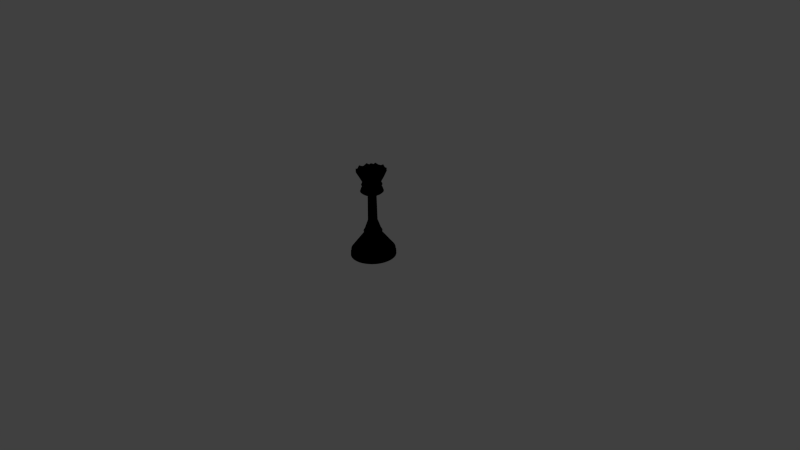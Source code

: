 # Source: queen.blend  (saved by Blender 2.68.0; exported with 4.5.12 LTS)
import bpy
from mathutils import Matrix  # noqa: F401  (used for matrix-valued properties, if any)

bpy.ops.wm.read_factory_settings(use_empty=True)
scene = bpy.context.scene
scene.name = 'Scene'

# ---- collections
col_collection_1 = bpy.data.collections.new('Collection 1'); scene.collection.children.link(col_collection_1)

# ---- materials (node trees are filled in below, after node groups)
mat_material_003 = bpy.data.materials.new('Material.003')
mat_material_003.alpha_threshold = 0.0
mat_material_003.roughness = 0.5
mat_material_003.line_color = (0.0, 0.0, 0.0, 1.0)

# ---- material node trees
mat_material_003.use_nodes = True; mat_material_003.node_tree.nodes.clear()
_N = mat_material_003.node_tree.nodes; _L = mat_material_003.node_tree.links
n0 = _N.new('ShaderNodeOutputMaterial'); n0.name = 'Material Output'; n0.location = (300, 300)
n1 = _N.new('ShaderNodeBsdfAnisotropic'); n1.name = 'Glossy BSDF'; n1.location = (100, 300)
n1.distribution = 'BECKMANN'
n1.inputs[0].default_value = (0.0, 0.0, 0.0, 1.0)
n1.inputs[1].default_value = 0.0
_L.new(n1.outputs[0], n0.inputs[0])
n0.is_active_output = True

# ---- world
world_world = bpy.data.worlds.new('World'); scene.world = world_world
world_world.color = (0.05088, 0.05088, 0.05088)
world_world.use_sun_shadow = False
world_world.sun_shadow_jitter_overblur = 0.0
world_world.cycles.sampling_method = 'MANUAL'
world_world.cycles.sample_map_resolution = 256

# ---- cameras
cam_camera = bpy.data.cameras.new('Camera')
cam_camera.clip_end = 100.0
cam_camera.lens = 35.0
cam_camera.sensor_width = 32.0
cam_camera.sensor_height = 18.0
cam_camera.ortho_scale = 7.314
cam_camera.dof.focus_distance = 0.0

# ---- lights
light_lamp = bpy.data.lights.new('Lamp', 'POINT')
light_lamp.transmission_factor = 0.0
light_lamp.cutoff_distance = 30.0
light_lamp.energy = 100.0
light_lamp.shadow_buffer_clip_start = 1.001
light_lamp.shadow_soft_size = 0.1
light_lamp.shadow_maximum_resolution = 0.006
light_lamp.use_absolute_resolution = True
light_lamp.cycles.use_multiple_importance_sampling = False

# ---- meshes
me_cylinder = bpy.data.meshes.new('Cylinder')
me_cylinder.from_pydata([(-9.696e-09, 1.082, -1.0), (0.211, 1.061, -1.0), (0.4139, 0.9993, -1.0), (0.6009, 0.8994, -1.0), (0.7648, 0.7648, -1.0), (0.8994, 0.6009, -1.0), (0.9993, 0.4139, -1.0), (1.061, 0.211, -1.0), (1.082, 5.839e-08, -1.0), (1.061, -0.211, -1.0), (0.9993, -0.4139, -1.0), (0.8994, -0.6009, -1.0), (0.7648, -0.7648, -1.0), (0.6009, -0.8994, -1.0), (0.4139, -0.9993, -1.0), (0.211, -1.061, -1.0), (-3.621e-07, -1.082, -1.0), (-0.211, -1.061, -1.0), (-0.4139, -0.9993, -1.0), (-0.6009, -0.8994, -1.0), (-0.7648, -0.7648, -1.0), (-0.8994, -0.6009, -1.0), (-0.9993, -0.4139, -1.0), (-1.061, -0.211, -1.0), (-1.082, 1.021e-06, -1.0), (-1.061, 0.211, -1.0), (-0.9993, 0.4139, -1.0), (-0.8994, 0.6009, -1.0), (-0.7648, 0.7648, -1.0), (-0.6009, 0.8994, -1.0), (-0.4139, 0.9993, -1.0), (-0.211, 1.061, -1.0), (-9.077e-09, 1.076, -0.9448), (0.21, 1.056, -0.9448), (0.4119, 0.9945, -0.9448), (0.598, 0.895, -0.9448), (0.7612, 0.7612, -0.9448), (0.895, 0.598, -0.9448), (0.9945, 0.4119, -0.9448), (1.056, 0.21, -0.9448), (1.076, 5.948e-08, -0.9448), (1.056, -0.21, -0.9448), (0.9945, -0.4119, -0.9448), (0.895, -0.598, -0.9448), (0.7612, -0.7612, -0.9448), (0.598, -0.895, -0.9448), (0.4119, -0.9945, -0.9448), (0.21, -1.056, -0.9448), (-3.598e-07, -1.076, -0.9448), (-0.21, -1.056, -0.9448), (-0.4119, -0.9945, -0.9448), (-0.598, -0.895, -0.9448), (-0.7612, -0.7612, -0.9448), (-0.895, -0.598, -0.9448), (-0.9945, -0.4119, -0.9448), (-1.056, -0.21, -0.9448), (-1.076, 1.018e-06, -0.9448), (-1.056, 0.21, -0.9448), (-0.9945, 0.4119, -0.9448), (-0.895, 0.598, -0.9448), (-0.7612, 0.7612, -0.9448), (-0.598, 0.895, -0.9448), (-0.4119, 0.9945, -0.9448), (-0.21, 1.056, -0.9448), (-2.361e-09, 0.9881, -0.9437), (0.1928, 0.9692, -0.9437), (0.3781, 0.9129, -0.9437), (0.549, 0.8216, -0.9437), (0.6987, 0.6987, -0.9437), (0.8216, 0.549, -0.9437), (0.9129, 0.3781, -0.9437), (0.9692, 0.1928, -0.9437), (0.9881, 7.722e-08, -0.9437), (0.9692, -0.1928, -0.9437), (0.9129, -0.3781, -0.9437), (0.8216, -0.549, -0.9437), (0.6987, -0.6987, -0.9437), (0.549, -0.8216, -0.9437), (0.3781, -0.9129, -0.9437), (0.1928, -0.9692, -0.9437), (-3.243e-07, -0.9881, -0.9437), (-0.1928, -0.9692, -0.9437), (-0.3781, -0.9129, -0.9437), (-0.549, -0.8216, -0.9437), (-0.6987, -0.6987, -0.9437), (-0.8216, -0.549, -0.9437), (-0.9129, -0.3781, -0.9437), (-0.9692, -0.1928, -0.9437), (-0.9881, 9.568e-07, -0.9437), (-0.9692, 0.1928, -0.9437), (-0.9129, 0.3781, -0.9437), (-0.8216, 0.549, -0.9437), (-0.6987, 0.6987, -0.9437), (-0.549, 0.8216, -0.9437), (-0.3781, 0.9129, -0.9437), (-0.1928, 0.9692, -0.9437), (-2.347e-09, 0.9882, -0.9268), (0.1928, 0.9692, -0.9268), (0.3782, 0.913, -0.9268), (0.549, 0.8217, -0.9268), (0.6988, 0.6988, -0.9268), (0.8217, 0.549, -0.9268), (0.913, 0.3782, -0.9268), (0.9692, 0.1928, -0.9268), (0.9882, 7.721e-08, -0.9268), (0.9692, -0.1928, -0.9268), (0.913, -0.3782, -0.9268), (0.8217, -0.549, -0.9268), (0.6988, -0.6988, -0.9268), (0.549, -0.8217, -0.9268), (0.3782, -0.913, -0.9268), (0.1928, -0.9692, -0.9268), (-3.243e-07, -0.9882, -0.9268), (-0.1928, -0.9692, -0.9268), (-0.3782, -0.913, -0.9268), (-0.549, -0.8217, -0.9268), (-0.6988, -0.6988, -0.9268), (-0.8217, -0.549, -0.9268), (-0.913, -0.3782, -0.9268), (-0.9692, -0.1928, -0.9268), (-0.9882, 9.568e-07, -0.9268), (-0.9692, 0.1928, -0.9268), (-0.913, 0.3782, -0.9268), (-0.8217, 0.549, -0.9268), (-0.6988, 0.6988, -0.9268), (-0.549, 0.8217, -0.9268), (-0.3782, 0.913, -0.9268), (-0.1928, 0.9692, -0.9268), (-3.809e-09, 1.038, -0.9256), (0.2025, 1.018, -0.9256), (0.3972, 0.9589, -0.9256), (0.5766, 0.8629, -0.9256), (0.7339, 0.7339, -0.9256), (0.8629, 0.5766, -0.9256), (0.9589, 0.3972, -0.9256), (1.018, 0.2025, -0.9256), (1.038, 6.529e-08, -0.9256), (1.018, -0.2025, -0.9256), (0.9589, -0.3972, -0.9256), (0.8629, -0.5766, -0.9256), (0.7339, -0.7339, -0.9256), (0.5766, -0.8629, -0.9256), (0.3972, -0.9589, -0.9256), (0.2025, -1.018, -0.9256), (-3.42e-07, -1.038, -0.9256), (-0.2025, -1.018, -0.9256), (-0.3972, -0.9589, -0.9256), (-0.5766, -0.8629, -0.9256), (-0.7339, -0.7339, -0.9256), (-0.8629, -0.5766, -0.9256), (-0.9589, -0.3972, -0.9256), (-1.018, -0.2025, -0.9256), (-1.038, 9.891e-07, -0.9256), (-1.018, 0.2025, -0.9256), (-0.9589, 0.3972, -0.9256), (-0.8629, 0.5766, -0.9256), (-0.7339, 0.7339, -0.9256), (-0.5766, 0.8629, -0.9256), (-0.3972, 0.9589, -0.9256), (-0.2025, 1.018, -0.9256), (3.175e-07, 1.053, -0.9044), (0.2054, 1.033, -0.9044), (0.403, 0.9729, -0.9044), (0.5851, 0.8756, -0.9044), (0.7447, 0.7447, -0.9044), (0.8756, 0.5851, -0.9044), (0.9729, 0.403, -0.9044), (1.033, 0.2054, -0.9044), (1.053, 4.904e-08, -0.9044), (1.033, -0.2054, -0.9044), (0.9729, -0.403, -0.9044), (0.8756, -0.5851, -0.9044), (0.7447, -0.7447, -0.9044), (0.5851, -0.8756, -0.9044), (0.403, -0.9729, -0.9044), (0.2054, -1.033, -0.9044), (-3.618e-07, -1.053, -0.9044), (-0.2054, -1.033, -0.9044), (-0.403, -0.9729, -0.9044), (-0.5851, -0.8756, -0.9044), (-0.7447, -0.7447, -0.9044), (-0.8756, -0.5851, -0.9044), (-0.9729, -0.403, -0.9044), (-1.033, -0.2054, -0.9044), (-1.053, 9.907e-07, -0.9044), (-1.033, 0.2054, -0.9044), (-0.9729, 0.403, -0.9044), (-0.8756, 0.5851, -0.9044), (-0.7446, 0.7447, -0.9044), (-0.5851, 0.8756, -0.9044), (-0.403, 0.9729, -0.9044), (-0.2054, 1.033, -0.9044), (3.126e-07, 1.042, -0.8862), (0.2034, 1.022, -0.8862), (0.3989, 0.9631, -0.8862), (0.5791, 0.8668, -0.8862), (0.7371, 0.7371, -0.8862), (0.8668, 0.5791, -0.8862), (0.9631, 0.3989, -0.8862), (1.022, 0.2034, -0.8862), (1.042, 5.184e-08, -0.8862), (1.022, -0.2034, -0.8862), (0.9631, -0.3989, -0.8862), (0.8668, -0.5791, -0.8862), (0.7371, -0.7371, -0.8862), (0.5791, -0.8668, -0.8862), (0.3989, -0.9631, -0.8862), (0.2034, -1.022, -0.8862), (-3.568e-07, -1.042, -0.8862), (-0.2034, -1.022, -0.8862), (-0.3989, -0.9631, -0.8862), (-0.5791, -0.8668, -0.8862), (-0.7371, -0.7371, -0.8862), (-0.8668, -0.5791, -0.8862), (-0.9631, -0.3989, -0.8862), (-1.022, -0.2034, -0.8862), (-1.042, 9.839e-07, -0.8862), (-1.022, 0.2034, -0.8862), (-0.9631, 0.3989, -0.8862), (-0.8668, 0.5791, -0.8862), (-0.7371, 0.7371, -0.8862), (-0.5791, 0.8668, -0.8862), (-0.3989, 0.9631, -0.8862), (-0.2034, 1.022, -0.8862), (1.492e-07, 0.3847, -0.5797), (0.07506, 0.3773, -0.5797), (0.1472, 0.3555, -0.5797), (0.2138, 0.3199, -0.5797), (0.2721, 0.2721, -0.5797), (0.3199, 0.2138, -0.5797), (0.3555, 0.1472, -0.5797), (0.3773, 0.07506, -0.5797), (0.3847, 2.198e-07, -0.5797), (0.3773, -0.07506, -0.5797), (0.3555, -0.1472, -0.5797), (0.3199, -0.2137, -0.5797), (0.2721, -0.2721, -0.5797), (0.2137, -0.3199, -0.5797), (0.1472, -0.3555, -0.5797), (0.07506, -0.3773, -0.5797), (-7.586e-08, -0.3847, -0.5797), (-0.07506, -0.3773, -0.5797), (-0.1472, -0.3555, -0.5797), (-0.2138, -0.3199, -0.5797), (-0.2721, -0.2721, -0.5797), (-0.3199, -0.2137, -0.5797), (-0.3555, -0.1472, -0.5797), (-0.3773, -0.07506, -0.5797), (-0.3847, 5.635e-07, -0.5797), (-0.3773, 0.07506, -0.5797), (-0.3555, 0.1472, -0.5797), (-0.3199, 0.2138, -0.5797), (-0.2721, 0.2721, -0.5797), (-0.2137, 0.3199, -0.5797), (-0.1472, 0.3555, -0.5797), (-0.07506, 0.3773, -0.5797), (1.529e-07, 0.4453, -0.5603), (0.08686, 0.4367, -0.5603), (0.1704, 0.4114, -0.5603), (0.2474, 0.3702, -0.5603), (0.3148, 0.3148, -0.5603), (0.3702, 0.2474, -0.5603), (0.4114, 0.1704, -0.5603), (0.4367, 0.08686, -0.5603), (0.4453, 1.994e-07, -0.5603), (0.4367, -0.08686, -0.5603), (0.4114, -0.1704, -0.5603), (0.3702, -0.2474, -0.5603), (0.3148, -0.3148, -0.5603), (0.2474, -0.3702, -0.5603), (0.1704, -0.4114, -0.5603), (0.08686, -0.4367, -0.5603), (-1.072e-07, -0.4453, -0.5603), (-0.08686, -0.4367, -0.5603), (-0.1704, -0.4114, -0.5603), (-0.2474, -0.3702, -0.5603), (-0.3148, -0.3148, -0.5603), (-0.3702, -0.2474, -0.5603), (-0.4114, -0.1704, -0.5603), (-0.4367, -0.08686, -0.5603), (-0.4453, 5.972e-07, -0.5603), (-0.4367, 0.08687, -0.5603), (-0.4114, 0.1704, -0.5603), (-0.3702, 0.2474, -0.5603), (-0.3148, 0.3148, -0.5603), (-0.2474, 0.3702, -0.5603), (-0.1704, 0.4114, -0.5603), (-0.08686, 0.4367, -0.5603), (1.272e-07, 0.4133, -0.5391), (0.08063, 0.4054, -0.5391), (0.1582, 0.3818, -0.5391), (0.2296, 0.3436, -0.5391), (0.2922, 0.2922, -0.5391), (0.3436, 0.2296, -0.5391), (0.3818, 0.1582, -0.5391), (0.4054, 0.08063, -0.5391), (0.4133, 2.128e-07, -0.5391), (0.4054, -0.08063, -0.5391), (0.3818, -0.1582, -0.5391), (0.3436, -0.2296, -0.5391), (0.2922, -0.2922, -0.5391), (0.2296, -0.3436, -0.5391), (0.1582, -0.3818, -0.5391), (0.08063, -0.4054, -0.5391), (-8.429e-08, -0.4133, -0.5391), (-0.08063, -0.4054, -0.5391), (-0.1582, -0.3818, -0.5391), (-0.2296, -0.3436, -0.5391), (-0.2922, -0.2922, -0.5391), (-0.3436, -0.2296, -0.5391), (-0.3818, -0.1582, -0.5391), (-0.4054, -0.08063, -0.5391), (-0.4133, 5.817e-07, -0.5391), (-0.4054, 0.08063, -0.5391), (-0.3818, 0.1582, -0.5391), (-0.3436, 0.2296, -0.5391), (-0.2922, 0.2922, -0.5391), (-0.2296, 0.3436, -0.5391), (-0.1582, 0.3818, -0.5391), (-0.08063, 0.4054, -0.5391), (1.046e-07, 0.4008, -0.5384), (0.0782, 0.3931, -0.5384), (0.1534, 0.3703, -0.5384), (0.2227, 0.3333, -0.5384), (0.2834, 0.2834, -0.5384), (0.3333, 0.2227, -0.5384), (0.3703, 0.1534, -0.5384), (0.3931, 0.0782, -0.5384), (0.4008, 2.241e-07, -0.5384), (0.3931, -0.0782, -0.5384), (0.3703, -0.1534, -0.5384), (0.3333, -0.2227, -0.5384), (0.2834, -0.2834, -0.5384), (0.2227, -0.3333, -0.5384), (0.1534, -0.3703, -0.5384), (0.0782, -0.3931, -0.5384), (-8.425e-08, -0.4008, -0.5384), (-0.0782, -0.3931, -0.5384), (-0.1534, -0.3703, -0.5384), (-0.2227, -0.3333, -0.5384), (-0.2834, -0.2834, -0.5384), (-0.3333, -0.2227, -0.5384), (-0.3703, -0.1534, -0.5384), (-0.3931, -0.0782, -0.5384), (-0.4008, 5.816e-07, -0.5384), (-0.3931, 0.0782, -0.5384), (-0.3703, 0.1534, -0.5384), (-0.3333, 0.2227, -0.5384), (-0.2834, 0.2834, -0.5384), (-0.2227, 0.3333, -0.5384), (-0.1534, 0.3703, -0.5384), (-0.0782, 0.3931, -0.5384), (8.489e-08, 0.2263, -0.3593), (0.04415, 0.2219, -0.3593), (0.0866, 0.2091, -0.3593), (0.1257, 0.1882, -0.3593), (0.16, 0.16, -0.3593), (0.1882, 0.1257, -0.3593), (0.2091, 0.0866, -0.3593), (0.2219, 0.04415, -0.3593), (0.2263, 2.758e-07, -0.3593), (0.2219, -0.04415, -0.3593), (0.2091, -0.0866, -0.3593), (0.1882, -0.1257, -0.3593), (0.16, -0.16, -0.3593), (0.1257, -0.1882, -0.3593), (0.0866, -0.2091, -0.3593), (0.04415, -0.2219, -0.3593), (-7.626e-09, -0.2263, -0.3593), (-0.04415, -0.2219, -0.3593), (-0.0866, -0.2091, -0.3593), (-0.1257, -0.1882, -0.3593), (-0.16, -0.16, -0.3593), (-0.1882, -0.1257, -0.3593), (-0.2091, -0.0866, -0.3593), (-0.2219, -0.04415, -0.3593), (-0.2263, 4.775e-07, -0.3593), (-0.2219, 0.04415, -0.3593), (-0.2091, 0.0866, -0.3593), (-0.1882, 0.1257, -0.3593), (-0.16, 0.16, -0.3593), (-0.1257, 0.1882, -0.3593), (-0.0866, 0.2091, -0.3593), (-0.04415, 0.2219, -0.3593), (7.967e-08, 0.2043, 0.1355), (0.03986, 0.2004, 0.1355), (0.07819, 0.1888, 0.1355), (0.1135, 0.1699, 0.1355), (0.1445, 0.1445, 0.1355), (0.1699, 0.1135, 0.1355), (0.1888, 0.07819, 0.1355), (0.2004, 0.03986, 0.1355), (0.2043, 2.826e-07, 0.1355), (0.2004, -0.03986, 0.1355), (0.1888, -0.07819, 0.1355), (0.1699, -0.1135, 0.1355), (0.1445, -0.1445, 0.1355), (0.1135, -0.1699, 0.1355), (0.07819, -0.1888, 0.1355), (0.03986, -0.2004, 0.1355), (2.899e-09, -0.2043, 0.1355), (-0.03986, -0.2004, 0.1355), (-0.07819, -0.1888, 0.1355), (-0.1135, -0.1699, 0.1355), (-0.1445, -0.1445, 0.1355), (-0.1699, -0.1135, 0.1355), (-0.1888, -0.07819, 0.1355), (-0.2004, -0.03986, 0.1355), (-0.2043, 4.645e-07, 0.1355), (-0.2004, 0.03986, 0.1355), (-0.1888, 0.07819, 0.1355), (-0.1699, 0.1135, 0.1355), (-0.1445, 0.1445, 0.1355), (-0.1135, 0.1699, 0.1355), (-0.07819, 0.1888, 0.1355), (-0.03986, 0.2004, 0.1355), (8.274e-08, 0.4443, 0.1355), (0.08667, 0.4357, 0.1355), (0.17, 0.4104, 0.1355), (0.2468, 0.3694, 0.1355), (0.3141, 0.3141, 0.1355), (0.3694, 0.2468, 0.1355), (0.4104, 0.17, 0.1355), (0.4357, 0.08667, 0.1355), (0.4443, 2.185e-07, 0.1355), (0.4357, -0.08667, 0.1355), (0.4104, -0.17, 0.1355), (0.3694, -0.2468, 0.1355), (0.3141, -0.3141, 0.1355), (0.2468, -0.3694, 0.1355), (0.17, -0.4104, 0.1355), (0.08667, -0.4357, 0.1355), (-8.421e-08, -0.4443, 0.1355), (-0.08667, -0.4357, 0.1355), (-0.17, -0.4104, 0.1355), (-0.2468, -0.3694, 0.1355), (-0.3141, -0.3141, 0.1355), (-0.3694, -0.2468, 0.1355), (-0.4104, -0.17, 0.1355), (-0.4357, -0.08667, 0.1355), (-0.4443, 6.142e-07, 0.1355), (-0.4357, 0.08667, 0.1355), (-0.4104, 0.17, 0.1355), (-0.3694, 0.2468, 0.1355), (-0.3141, 0.3141, 0.1355), (-0.2468, 0.3694, 0.1355), (-0.17, 0.4104, 0.1355), (-0.08667, 0.4357, 0.1355), (7.791e-08, 0.5054, 0.1519), (0.09859, 0.4957, 0.1519), (0.1934, 0.4669, 0.1519), (0.2808, 0.4202, 0.1519), (0.3574, 0.3574, 0.1519), (0.4202, 0.2808, 0.1519), (0.4669, 0.1934, 0.1519), (0.4957, 0.0986, 0.1519), (0.5054, 2.003e-07, 0.1519), (0.4957, -0.09859, 0.1519), (0.4669, -0.1934, 0.1519), (0.4202, -0.2808, 0.1519), (0.3574, -0.3574, 0.1519), (0.2808, -0.4202, 0.1519), (0.1934, -0.4669, 0.1519), (0.09859, -0.4957, 0.1519), (-1.104e-07, -0.5054, 0.1519), (-0.0986, -0.4957, 0.1519), (-0.1934, -0.4669, 0.1519), (-0.2808, -0.4202, 0.1519), (-0.3574, -0.3574, 0.1519), (-0.4202, -0.2808, 0.1519), (-0.4669, -0.1934, 0.1519), (-0.4957, -0.09859, 0.1519), (-0.5054, 6.504e-07, 0.1519), (-0.4957, 0.0986, 0.1519), (-0.4669, 0.1934, 0.1519), (-0.4202, 0.2808, 0.1519), (-0.3574, 0.3574, 0.1519), (-0.2808, 0.4202, 0.1519), (-0.1934, 0.4669, 0.1519), (-0.09859, 0.4957, 0.1519), (7.497e-08, 0.5464, 0.166), (0.1066, 0.5359, 0.166), (0.2091, 0.5048, 0.166), (0.3036, 0.4543, 0.166), (0.3864, 0.3864, 0.166), (0.4543, 0.3036, 0.166), (0.5048, 0.2091, 0.166), (0.5359, 0.1066, 0.166), (0.5464, 1.896e-07, 0.166), (0.5359, -0.1066, 0.166), (0.5048, -0.2091, 0.166), (0.4543, -0.3036, 0.166), (0.3864, -0.3864, 0.166), (0.3036, -0.4543, 0.166), (0.2091, -0.5048, 0.166), (0.1066, -0.5359, 0.166), (-1.278e-07, -0.5464, 0.166), (-0.1066, -0.5359, 0.166), (-0.2091, -0.5048, 0.166), (-0.3036, -0.4543, 0.166), (-0.3864, -0.3864, 0.166), (-0.4543, -0.3036, 0.166), (-0.5048, -0.2091, 0.166), (-0.5359, -0.1066, 0.166), (-0.5464, 6.763e-07, 0.166), (-0.5359, 0.1066, 0.166), (-0.5048, 0.2091, 0.166), (-0.4543, 0.3036, 0.166), (-0.3864, 0.3864, 0.166), (-0.3036, 0.4543, 0.166), (-0.2091, 0.5048, 0.166), (-0.1066, 0.5359, 0.166), (6.943e-08, 0.5352, 0.1802), (0.1044, 0.5249, 0.1802), (0.2048, 0.4945, 0.1802), (0.2974, 0.445, 0.1802), (0.3785, 0.3785, 0.1802), (0.445, 0.2974, 0.1802), (0.4945, 0.2048, 0.1802), (0.5249, 0.1044, 0.1802), (0.5352, 1.906e-07, 0.1802), (0.5249, -0.1044, 0.1802), (0.4945, -0.2048, 0.1802), (0.445, -0.2974, 0.1802), (0.3785, -0.3785, 0.1802), (0.2974, -0.445, 0.1802), (0.2048, -0.4945, 0.1802), (0.1044, -0.5249, 0.1802), (-1.231e-07, -0.5352, 0.1802), (-0.1044, -0.5249, 0.1802), (-0.2048, -0.4945, 0.1802), (-0.2974, -0.445, 0.1802), (-0.3785, -0.3785, 0.1802), (-0.445, -0.2974, 0.1802), (-0.4945, -0.2048, 0.1802), (-0.5249, -0.1044, 0.1802), (-0.5352, 6.672e-07, 0.1802), (-0.5249, 0.1044, 0.1802), (-0.4945, 0.2048, 0.1802), (-0.445, 0.2974, 0.1802), (-0.3785, 0.3785, 0.1802), (-0.2974, 0.445, 0.1802), (-0.2048, 0.4945, 0.1802), (-0.1044, 0.5249, 0.1802), (6.846e-08, 0.5068, 0.1923), (0.09888, 0.4971, 0.1923), (0.194, 0.4682, 0.1923), (0.2816, 0.4214, 0.1923), (0.3584, 0.3584, 0.1923), (0.4214, 0.2816, 0.1923), (0.4682, 0.194, 0.1923), (0.4971, 0.09888, 0.1923), (0.5068, 1.973e-07, 0.1923), (0.4971, -0.09888, 0.1923), (0.4682, -0.194, 0.1923), (0.4214, -0.2816, 0.1923), (0.3584, -0.3584, 0.1923), (0.2816, -0.4214, 0.1923), (0.194, -0.4682, 0.1923), (0.09888, -0.4971, 0.1923), (-1.13e-07, -0.5068, 0.1923), (-0.09888, -0.4971, 0.1923), (-0.194, -0.4682, 0.1923), (-0.2816, -0.4214, 0.1923), (-0.3584, -0.3584, 0.1923), (-0.4214, -0.2816, 0.1923), (-0.4682, -0.194, 0.1923), (-0.4971, -0.09888, 0.1923), (-0.5068, 6.486e-07, 0.1923), (-0.4971, 0.09888, 0.1923), (-0.4682, 0.194, 0.1923), (-0.4214, 0.2816, 0.1923), (-0.3584, 0.3584, 0.1923), (-0.2816, 0.4214, 0.1923), (-0.194, 0.4682, 0.1923), (-0.09888, 0.4971, 0.1923), (6.747e-08, 0.5044, 0.2142), (0.09839, 0.4947, 0.2142), (0.193, 0.466, 0.2142), (0.2802, 0.4194, 0.2142), (0.3566, 0.3566, 0.2142), (0.4194, 0.2802, 0.2142), (0.466, 0.193, 0.2142), (0.4947, 0.09839, 0.2142), (0.5044, 1.986e-07, 0.2142), (0.4947, -0.09839, 0.2142), (0.466, -0.193, 0.2142), (0.4194, -0.2802, 0.2142), (0.3566, -0.3566, 0.2142), (0.2802, -0.4194, 0.2142), (0.193, -0.466, 0.2142), (0.09839, -0.4947, 0.2142), (-1.123e-07, -0.5044, 0.2142), (-0.09839, -0.4947, 0.2142), (-0.193, -0.466, 0.2142), (-0.2802, -0.4194, 0.2142), (-0.3566, -0.3566, 0.2142), (-0.4194, -0.2802, 0.2142), (-0.466, -0.193, 0.2142), (-0.4947, -0.09839, 0.2142), (-0.5044, 6.477e-07, 0.2142), (-0.4947, 0.09839, 0.2142), (-0.466, 0.193, 0.2142), (-0.4194, 0.2802, 0.2142), (-0.3566, 0.3566, 0.2142), (-0.2802, 0.4194, 0.2142), (-0.193, 0.466, 0.2142), (-0.09839, 0.4947, 0.2142), (7.135e-08, 0.3712, 0.2142), (0.07241, 0.364, 0.2142), (0.142, 0.3429, 0.2142), (0.2062, 0.3086, 0.2142), (0.2624, 0.2624, 0.2142), (0.3086, 0.2062, 0.2142), (0.3429, 0.142, 0.2142), (0.364, 0.07241, 0.2142), (0.3712, 2.386e-07, 0.2142), (0.364, -0.07241, 0.2142), (0.3429, -0.142, 0.2142), (0.3086, -0.2062, 0.2142), (0.2624, -0.2624, 0.2142), (0.2062, -0.3086, 0.2142), (0.142, -0.3429, 0.2142), (0.07241, -0.364, 0.2142), (-6.097e-08, -0.3712, 0.2142), (-0.07241, -0.364, 0.2142), (-0.142, -0.3429, 0.2142), (-0.2062, -0.3086, 0.2142), (-0.2624, -0.2624, 0.2142), (-0.3086, -0.2062, 0.2142), (-0.3429, -0.142, 0.2142), (-0.364, -0.07241, 0.2142), (-0.3712, 5.691e-07, 0.2142), (-0.364, 0.07241, 0.2142), (-0.3429, 0.142, 0.2142), (-0.3086, 0.2062, 0.2142), (-0.2624, 0.2624, 0.2142), (-0.2062, 0.3086, 0.2142), (-0.142, 0.3429, 0.2142), (-0.07241, 0.364, 0.2142), (7.135e-08, 0.3712, 0.2594), (0.07241, 0.364, 0.2594), (0.142, 0.3429, 0.2594), (0.2062, 0.3086, 0.2594), (0.2624, 0.2624, 0.2594), (0.3086, 0.2062, 0.2594), (0.3429, 0.142, 0.2594), (0.364, 0.07241, 0.2594), (0.3712, 2.386e-07, 0.2594), (0.364, -0.07241, 0.2594), (0.3429, -0.142, 0.2594), (0.3086, -0.2062, 0.2594), (0.2624, -0.2624, 0.2594), (0.2062, -0.3086, 0.2594), (0.142, -0.3429, 0.2594), (0.07241, -0.364, 0.2594), (-6.097e-08, -0.3712, 0.2594), (-0.07241, -0.364, 0.2594), (-0.142, -0.3429, 0.2594), (-0.2062, -0.3086, 0.2594), (-0.2624, -0.2624, 0.2594), (-0.3086, -0.2062, 0.2594), (-0.3429, -0.142, 0.2594), (-0.364, -0.07241, 0.2594), (-0.3712, 5.691e-07, 0.2594), (-0.364, 0.07241, 0.2594), (-0.3429, 0.142, 0.2594), (-0.3086, 0.2062, 0.2594), (-0.2624, 0.2624, 0.2594), (-0.2062, 0.3086, 0.2594), (-0.142, 0.3429, 0.2594), (-0.07241, 0.364, 0.2594), (6.873e-08, 0.4463, 0.2594), (0.08708, 0.4378, 0.2594), (0.1708, 0.4124, 0.2594), (0.248, 0.3711, 0.2594), (0.3156, 0.3156, 0.2594), (0.3711, 0.248, 0.2594), (0.4124, 0.1708, 0.2594), (0.4378, 0.08708, 0.2594), (0.4463, 2.16e-07, 0.2594), (0.4378, -0.08708, 0.2594), (0.4124, -0.1708, 0.2594), (0.3711, -0.248, 0.2594), (0.3156, -0.3156, 0.2594), (0.248, -0.3711, 0.2594), (0.1708, -0.4124, 0.2594), (0.08708, -0.4378, 0.2594), (-9.039e-08, -0.4463, 0.2594), (-0.08708, -0.4378, 0.2594), (-0.1708, -0.4124, 0.2594), (-0.248, -0.3711, 0.2594), (-0.3156, -0.3156, 0.2594), (-0.3711, -0.248, 0.2594), (-0.4124, -0.1708, 0.2594), (-0.4378, -0.08708, 0.2594), (-0.4463, 6.134e-07, 0.2594), (-0.4378, 0.08708, 0.2594), (-0.4124, 0.1708, 0.2594), (-0.3711, 0.248, 0.2594), (-0.3156, 0.3156, 0.2594), (-0.248, 0.3711, 0.2594), (-0.1708, 0.4124, 0.2594), (-0.08708, 0.4378, 0.2594), (6.63e-08, 0.4724, 0.2723), (0.09217, 0.4634, 0.2723), (0.1808, 0.4365, 0.2723), (0.2625, 0.3928, 0.2723), (0.3341, 0.3341, 0.2723), (0.3928, 0.2625, 0.2723), (0.4365, 0.1808, 0.2723), (0.4634, 0.09217, 0.2723), (0.4724, 2.092e-07, 0.2723), (0.4634, -0.09217, 0.2723), (0.4365, -0.1808, 0.2723), (0.3928, -0.2625, 0.2723), (0.3341, -0.3341, 0.2723), (0.2625, -0.3928, 0.2723), (0.1808, -0.4365, 0.2723), (0.09217, -0.4634, 0.2723), (-1.016e-07, -0.4724, 0.2723), (-0.09217, -0.4634, 0.2723), (-0.1808, -0.4365, 0.2723), (-0.2625, -0.3928, 0.2723), (-0.3341, -0.3341, 0.2723), (-0.3928, -0.2625, 0.2723), (-0.4365, -0.1808, 0.2723), (-0.4634, -0.09217, 0.2723), (-0.4724, 6.299e-07, 0.2723), (-0.4634, 0.09217, 0.2723), (-0.4365, 0.1808, 0.2723), (-0.3928, 0.2625, 0.2723), (-0.3341, 0.3341, 0.2723), (-0.2625, 0.3928, 0.2723), (-0.1808, 0.4365, 0.2723), (-0.09217, 0.4634, 0.2723), (6.456e-08, 0.4897, 0.2833), (0.09553, 0.4803, 0.2833), (0.1874, 0.4524, 0.2833), (0.272, 0.4071, 0.2833), (0.3462, 0.3462, 0.2833), (0.4071, 0.272, 0.2833), (0.4524, 0.1874, 0.2833), (0.4803, 0.09553, 0.2833), (0.4897, 2.047e-07, 0.2833), (0.4803, -0.09553, 0.2833), (0.4524, -0.1874, 0.2833), (0.4071, -0.272, 0.2833), (0.3462, -0.3462, 0.2833), (0.272, -0.4071, 0.2833), (0.1874, -0.4524, 0.2833), (0.09553, -0.4803, 0.2833), (-1.09e-07, -0.4897, 0.2833), (-0.09553, -0.4803, 0.2833), (-0.1874, -0.4524, 0.2833), (-0.272, -0.4071, 0.2833), (-0.3462, -0.3462, 0.2833), (-0.4071, -0.272, 0.2833), (-0.4524, -0.1874, 0.2833), (-0.4803, -0.09553, 0.2833), (-0.4897, 6.407e-07, 0.2833), (-0.4803, 0.09553, 0.2833), (-0.4524, 0.1874, 0.2833), (-0.4071, 0.272, 0.2833), (-0.3462, 0.3462, 0.2833), (-0.272, 0.4071, 0.2833), (-0.1874, 0.4524, 0.2833), (-0.09553, 0.4803, 0.2833), (6.573e-08, 0.4749, 0.2954), (0.09266, 0.4658, 0.2954), (0.1818, 0.4388, 0.2954), (0.2639, 0.3949, 0.2954), (0.3358, 0.3358, 0.2954), (0.3949, 0.2639, 0.2954), (0.4388, 0.1818, 0.2954), (0.4658, 0.09266, 0.2954), (0.4749, 2.089e-07, 0.2954), (0.4658, -0.09266, 0.2954), (0.4388, -0.1818, 0.2954), (0.3949, -0.2639, 0.2954), (0.3358, -0.3358, 0.2954), (0.2639, -0.3949, 0.2954), (0.1818, -0.4388, 0.2954), (0.09266, -0.4658, 0.2954), (-1.021e-07, -0.4749, 0.2954), (-0.09266, -0.4658, 0.2954), (-0.1818, -0.4388, 0.2954), (-0.2639, -0.3949, 0.2954), (-0.3358, -0.3358, 0.2954), (-0.3949, -0.2639, 0.2954), (-0.4388, -0.1817, 0.2954), (-0.4658, -0.09266, 0.2954), (-0.4749, 6.318e-07, 0.2954), (-0.4658, 0.09266, 0.2954), (-0.4388, 0.1818, 0.2954), (-0.3949, 0.2639, 0.2954), (-0.3358, 0.3358, 0.2954), (-0.2639, 0.3949, 0.2954), (-0.1817, 0.4388, 0.2954), (-0.09265, 0.4658, 0.2954), (6.632e-08, 0.4472, 0.3049), (0.08724, 0.4386, 0.3049), (0.1711, 0.4131, 0.3049), (0.2484, 0.3718, 0.3049), (0.3162, 0.3162, 0.3049), (0.3718, 0.2484, 0.3049), (0.4131, 0.1711, 0.3049), (0.4386, 0.08724, 0.3049), (0.4472, 2.171e-07, 0.3049), (0.4386, -0.08724, 0.3049), (0.4131, -0.1711, 0.3049), (0.3718, -0.2484, 0.3049), (0.3162, -0.3162, 0.3049), (0.2484, -0.3718, 0.3049), (0.1711, -0.4131, 0.3049), (0.08724, -0.4386, 0.3049), (-9.139e-08, -0.4472, 0.3049), (-0.08724, -0.4386, 0.3049), (-0.1711, -0.4131, 0.3049), (-0.2484, -0.3718, 0.3049), (-0.3162, -0.3162, 0.3049), (-0.3718, -0.2484, 0.3049), (-0.4131, -0.1711, 0.3049), (-0.4386, -0.08724, 0.3049), (-0.4472, 6.153e-07, 0.3049), (-0.4386, 0.08724, 0.3049), (-0.4131, 0.1711, 0.3049), (-0.3718, 0.2484, 0.3049), (-0.3162, 0.3162, 0.3049), (-0.2484, 0.3718, 0.3049), (-0.1711, 0.4131, 0.3049), (-0.08724, 0.4386, 0.3049), (6.632e-08, 0.4472, 0.3184), (0.08724, 0.4386, 0.3184), (0.1711, 0.4131, 0.3184), (0.2484, 0.3718, 0.3184), (0.3162, 0.3162, 0.3184), (0.3718, 0.2484, 0.3184), (0.4131, 0.1711, 0.3184), (0.4386, 0.08724, 0.3184), (0.4472, 2.171e-07, 0.3184), (0.4386, -0.08724, 0.3184), (0.4131, -0.1711, 0.3184), (0.3718, -0.2484, 0.3184), (0.3162, -0.3162, 0.3184), (0.2484, -0.3718, 0.3184), (0.1711, -0.4131, 0.3184), (0.08724, -0.4386, 0.3184), (-9.139e-08, -0.4472, 0.3184), (-0.08724, -0.4386, 0.3184), (-0.1711, -0.4131, 0.3184), (-0.2484, -0.3718, 0.3184), (-0.3162, -0.3162, 0.3184), (-0.3718, -0.2484, 0.3184), (-0.4131, -0.1711, 0.3184), (-0.4386, -0.08724, 0.3184), (-0.4472, 6.153e-07, 0.3184), (-0.4386, 0.08724, 0.3184), (-0.4131, 0.1711, 0.3184), (-0.3718, 0.2484, 0.3184), (-0.3162, 0.3162, 0.3184), (-0.2484, 0.3718, 0.3184), (-0.1711, 0.4131, 0.3184), (-0.08724, 0.4386, 0.3184), (6.608e-08, 0.4446, 0.3409), (0.08674, 0.4361, 0.3409), (0.1702, 0.4108, 0.3409), (0.247, 0.3697, 0.3409), (0.3144, 0.3144, 0.3409), (0.3697, 0.247, 0.3409), (0.4108, 0.1702, 0.3409), (0.4361, 0.08674, 0.3409), (0.4446, 2.182e-07, 0.3409), (0.4361, -0.08674, 0.3409), (0.4108, -0.1702, 0.3409), (0.3697, -0.247, 0.3409), (0.3144, -0.3144, 0.3409), (0.247, -0.3697, 0.3409), (0.1702, -0.4108, 0.3409), (0.08674, -0.4361, 0.3409), (-9.035e-08, -0.4446, 0.3409), (-0.08674, -0.4361, 0.3409), (-0.1702, -0.4108, 0.3409), (-0.247, -0.3697, 0.3409), (-0.3144, -0.3144, 0.3409), (-0.3697, -0.247, 0.3409), (-0.4108, -0.1702, 0.3409), (-0.4361, -0.08674, 0.3409), (-0.4446, 6.141e-07, 0.3409), (-0.4361, 0.08674, 0.3409), (-0.4108, 0.1702, 0.3409), (-0.3697, 0.247, 0.3409), (-0.3144, 0.3144, 0.3409), (-0.247, 0.3697, 0.3409), (-0.1702, 0.4108, 0.3409), (-0.08674, 0.4361, 0.3409), (5.423e-08, 0.5888, 0.4396), (0.1149, 0.5775, 0.4396), (0.2253, 0.544, 0.4396), (0.3271, 0.4896, 0.4396), (0.4163, 0.4163, 0.4396), (0.4896, 0.3271, 0.4396), (0.544, 0.2253, 0.4396), (0.5775, 0.1149, 0.4396), (0.5888, 1.787e-07, 0.4396), (0.5775, -0.1149, 0.4396), (0.544, -0.2253, 0.4396), (0.4896, -0.3271, 0.4396), (0.4163, -0.4163, 0.4396), (0.3271, -0.4896, 0.4396), (0.2253, -0.544, 0.4396), (0.1149, -0.5775, 0.4396), (-1.486e-07, -0.5888, 0.4396), (-0.1149, -0.5775, 0.4396), (-0.2253, -0.544, 0.4396), (-0.3271, -0.4896, 0.4396), (-0.4163, -0.4163, 0.4396), (-0.4896, -0.3271, 0.4396), (-0.544, -0.2253, 0.4396), (-0.5775, -0.1149, 0.4396), (-0.5888, 7.029e-07, 0.4396), (-0.5775, 0.1149, 0.4396), (-0.544, 0.2253, 0.4396), (-0.4896, 0.3271, 0.4396), (-0.4163, 0.4163, 0.4396), (-0.3271, 0.4896, 0.4396), (-0.2253, 0.544, 0.4396), (-0.1149, 0.5775, 0.4396), (4.12e-08, 0.3454, 0.5214), (0.06737, 0.3387, 0.5214), (0.1322, 0.3191, 0.5214), (0.1919, 0.2871, 0.5214), (0.2442, 0.2442, 0.5214), (0.2871, 0.1919, 0.5214), (0.3191, 0.1322, 0.5214), (0.3387, 0.06737, 0.5214), (0.3453, 2.342e-07, 0.5214), (0.3387, -0.06737, 0.5214), (0.3191, -0.1322, 0.5214), (0.2871, -0.1919, 0.5214), (0.2442, -0.2442, 0.5214), (0.1919, -0.2871, 0.5214), (0.1322, -0.3191, 0.5214), (0.06737, -0.3387, 0.5214), (-7.63e-08, -0.3453, 0.5214), (-0.06737, -0.3387, 0.5214), (-0.1322, -0.3191, 0.5214), (-0.1919, -0.2871, 0.5214), (-0.2442, -0.2442, 0.5214), (-0.2871, -0.1919, 0.5214), (-0.3191, -0.1322, 0.5214), (-0.3387, -0.06737, 0.5214), (-0.3453, 5.417e-07, 0.5214), (-0.3387, 0.06737, 0.5214), (-0.3191, 0.1322, 0.5214), (-0.2871, 0.1919, 0.5214), (-0.2442, 0.2442, 0.5214), (-0.1919, 0.2871, 0.5214), (-0.1322, 0.3191, 0.5214), (-0.06737, 0.3387, 0.5214), (4.211e-08, 0.7145, 0.5593), (0.1261, 0.6984, 0.5253), (0.2641, 0.6739, 0.5232), (0.4105, 0.5537, 0.5092), (0.4835, 0.4749, 0.5097), (0.6108, 0.4068, 0.5525), (0.6446, 0.2467, 0.5067), (0.707, 0.1237, 0.5077), (0.7177, -0.03496, 0.5529), (0.6983, -0.1426, 0.5152), (0.6457, -0.2809, 0.5128), (0.5941, -0.3969, 0.5593), (0.5052, -0.5052, 0.516), (0.3969, -0.5941, 0.516), (0.2734, -0.6601, 0.5593), (0.1394, -0.7008, 0.5166), (-2.01e-07, -0.7145, 0.5166), (-0.1394, -0.7008, 0.5593), (-0.2734, -0.6601, 0.5191), (-0.3969, -0.5941, 0.5191), (-0.5052, -0.5052, 0.5593), (-0.5941, -0.3969, 0.5229), (-0.6601, -0.2734, 0.5229), (-0.7008, -0.1394, 0.5593), (-0.7145, 7.806e-07, 0.5234), (-0.7008, 0.1394, 0.5234), (-0.6601, 0.2734, 0.5593), (-0.5941, 0.3969, 0.5252), (-0.5052, 0.5052, 0.5252), (-0.3969, 0.5941, 0.5593), (-0.2734, 0.6601, 0.5316), (-0.1394, 0.7008, 0.5316), (7.128e-08, 0.1574, 0.575), (0.03071, 0.1544, 0.575), (0.06024, 0.1454, 0.575), (0.08745, 0.1309, 0.575), (0.1113, 0.1113, 0.575), (0.1309, 0.08745, 0.575), (0.1454, 0.06024, 0.575), (0.1544, 0.03071, 0.575), (0.1574, 2.864e-07, 0.575), (0.1544, -0.03071, 0.575), (0.1454, -0.06024, 0.575), (0.1309, -0.08745, 0.575), (0.1113, -0.1113, 0.575), (0.08745, -0.1309, 0.575), (0.06024, -0.1454, 0.575), (0.03071, -0.1544, 0.575), (1.772e-08, -0.1574, 0.575), (-0.03071, -0.1544, 0.575), (-0.06024, -0.1454, 0.575), (-0.08745, -0.1309, 0.575), (-0.1113, -0.1113, 0.575), (-0.1309, -0.08745, 0.575), (-0.1454, -0.06024, 0.575), (-0.1544, -0.03071, 0.575), (-0.1574, 4.266e-07, 0.575), (-0.1544, 0.03071, 0.575), (-0.1454, 0.06024, 0.575), (-0.1309, 0.08745, 0.575), (-0.1113, 0.1113, 0.575), (-0.08745, 0.1309, 0.575), (-0.06024, 0.1454, 0.575), (-0.03071, 0.1544, 0.575), (7.478e-08, 0.1057, 0.6239), (0.02061, 0.1036, 0.6239), (0.04043, 0.09761, 0.6239), (0.0587, 0.08785, 0.6239), (0.07471, 0.07471, 0.6239), (0.08784, 0.0587, 0.6239), (0.09761, 0.04043, 0.6239), (0.1036, 0.02061, 0.6239), (0.1057, 3.03e-07, 0.6239), (0.1036, -0.02061, 0.6239), (0.09761, -0.04043, 0.6239), (0.08784, -0.0587, 0.6239), (0.07471, -0.07471, 0.6239), (0.0587, -0.08784, 0.6239), (0.04043, -0.09761, 0.6239), (0.02061, -0.1036, 0.6239), (3.884e-08, -0.1056, 0.6239), (-0.02061, -0.1036, 0.6239), (-0.04043, -0.09761, 0.6239), (-0.0587, -0.08784, 0.6239), (-0.07471, -0.07471, 0.6239), (-0.08784, -0.0587, 0.6239), (-0.09761, -0.04043, 0.6239), (-0.1036, -0.02061, 0.6239), (-0.1056, 3.97e-07, 0.6239), (-0.1036, 0.02061, 0.6239), (-0.09761, 0.04043, 0.6239), (-0.08784, 0.0587, 0.6239), (-0.07471, 0.07471, 0.6239), (-0.0587, 0.08785, 0.6239), (-0.04043, 0.09761, 0.6239), (-0.02061, 0.1036, 0.6239), (7.833e-08, 0.07289, 0.6396), (0.01422, 0.07149, 0.6396), (0.02789, 0.06734, 0.6396), (0.04049, 0.0606, 0.6396), (0.05154, 0.05154, 0.6396), (0.0606, 0.04049, 0.6396), (0.06734, 0.02789, 0.6396), (0.07149, 0.01422, 0.6396), (0.07289, 3.119e-07, 0.6396), (0.07149, -0.01422, 0.6396), (0.06734, -0.02789, 0.6396), (0.0606, -0.04049, 0.6396), (0.05154, -0.05154, 0.6396), (0.04049, -0.0606, 0.6396), (0.02789, -0.06734, 0.6396), (0.01422, -0.07149, 0.6396), (5.353e-08, -0.07289, 0.6396), (-0.01422, -0.07149, 0.6396), (-0.02789, -0.06734, 0.6396), (-0.04049, -0.0606, 0.6396), (-0.05154, -0.05154, 0.6396), (-0.0606, -0.04049, 0.6396), (-0.06734, -0.02789, 0.6396), (-0.07149, -0.01422, 0.6396), (-0.07289, 3.768e-07, 0.6396), (-0.07149, 0.01422, 0.6396), (-0.06734, 0.02789, 0.6396), (-0.0606, 0.04049, 0.6396), (-0.05154, 0.05154, 0.6396), (-0.04049, 0.0606, 0.6396), (-0.02789, 0.06734, 0.6396), (-0.01422, 0.07149, 0.6396), (8.364e-08, 0.01419, 0.6494), (0.002769, 0.01392, 0.6494), (0.005432, 0.01311, 0.6494), (0.007886, 0.0118, 0.6494), (0.01004, 0.01004, 0.6494), (0.0118, 0.007886, 0.6494), (0.01311, 0.005432, 0.6494), (0.01392, 0.002769, 0.6494), (0.01419, 3.291e-07, 0.6494), (0.01392, -0.002769, 0.6494), (0.01311, -0.005431, 0.6494), (0.0118, -0.007885, 0.6494), (0.01004, -0.01004, 0.6494), (0.007886, -0.0118, 0.6494), (0.005432, -0.01311, 0.6494), (0.002769, -0.01392, 0.6494), (7.881e-08, -0.01419, 0.6494), (-0.002769, -0.01392, 0.6494), (-0.005432, -0.01311, 0.6494), (-0.007886, -0.0118, 0.6494), (-0.01004, -0.01004, 0.6494), (-0.0118, -0.007885, 0.6494), (-0.01311, -0.005431, 0.6494), (-0.01392, -0.002769, 0.6494), (-0.01419, 3.418e-07, 0.6494), (-0.01392, 0.002769, 0.6494), (-0.01311, 0.005432, 0.6494), (-0.0118, 0.007886, 0.6494), (-0.01004, 0.01004, 0.6494), (-0.007886, 0.0118, 0.6494), (-0.005432, 0.01311, 0.6494), (-0.002769, 0.01392, 0.6494), (8.475e-08, 0.0005154, 0.6521), (0.0001006, 0.0005055, 0.6521), (0.0001972, 0.0004762, 0.6521), (0.0002862, 0.0004286, 0.6521), (0.0003643, 0.0003645, 0.6521), (0.0004283, 0.0002865, 0.6521), (0.0004759, 0.0001974, 0.6521), (0.0005052, 0.0001008, 0.6521), (0.0005151, 3.339e-07, 0.6521), (0.0005052, -0.0001001, 0.6521), (0.0004759, -0.0001968, 0.6521), (0.0004283, -0.0002858, 0.6521), (0.0003643, -0.0003639, 0.6521), (0.0002862, -0.0004279, 0.6521), (0.0001972, -0.0004755, 0.6521), (0.0001006, -0.0005048, 0.6521), (8.457e-08, -0.0005147, 0.6521), (-0.0001004, -0.0005048, 0.6521), (-0.000197, -0.0004755, 0.6521), (-0.0002861, -0.0004279, 0.6521), (-0.0003641, -0.0003639, 0.6521), (-0.0004282, -0.0002858, 0.6521), (-0.0004757, -0.0001968, 0.6521), (-0.0005051, -0.0001001, 0.6521), (-0.000515, 3.343e-07, 0.6521), (-0.0005051, 0.0001008, 0.6521), (-0.0004757, 0.0001974, 0.6521), (-0.0004282, 0.0002865, 0.6521), (-0.0003641, 0.0003645, 0.6521), (-0.0002861, 0.0004286, 0.6521), (-0.000197, 0.0004762, 0.6521), (-0.0001004, 0.0005055, 0.6521), (4.823e-08, 0.551, 0.5594), (0.1087, 0.5363, 0.5215), (0.2102, 0.5201, 0.527), (0.3359, 0.485, 0.5115), (0.4036, 0.4131, 0.5074), (0.4561, 0.3509, 0.5519), (0.4823, 0.2303, 0.5132), (0.5471, 0.08878, 0.5145), (0.5582, -0.01316, 0.559), (0.5524, -0.06994, 0.5173), (0.5043, -0.2006, 0.5151), (0.4581, -0.3061, 0.5594), (0.3896, -0.3896, 0.5161), (0.3061, -0.4581, 0.5161), (0.2109, -0.5091, 0.5594), (0.1075, -0.5404, 0.5167), (-1.393e-07, -0.551, 0.5167), (-0.1075, -0.5404, 0.5594), (-0.2109, -0.5091, 0.5193), (-0.3061, -0.4581, 0.5193), (-0.3896, -0.3896, 0.5594), (-0.4581, -0.3061, 0.523), (-0.5091, -0.2109, 0.523), (-0.5404, -0.1075, 0.5594), (-0.551, 6.762e-07, 0.5236), (-0.5404, 0.1075, 0.5236), (-0.5091, 0.2109, 0.5594), (-0.4581, 0.3061, 0.5254), (-0.3896, 0.3896, 0.5254), (-0.3061, 0.4581, 0.5594), (-0.2109, 0.5091, 0.5317), (-0.1075, 0.5404, 0.5317), (5.441e-08, 0.386, 0.5213), (0.0753, 0.3786, 0.5213), (0.1477, 0.3566, 0.5213), (0.2144, 0.3209, 0.5213), (0.2729, 0.2729, 0.5213), (0.3209, 0.2144, 0.5213), (0.3566, 0.1477, 0.5213), (0.3786, 0.0753, 0.5213), (0.386, 2.271e-07, 0.5213), (0.3786, -0.0753, 0.5213), (0.3566, -0.1477, 0.5213), (0.3209, -0.2144, 0.5213), (0.2729, -0.2729, 0.5213), (0.2144, -0.3209, 0.5213), (0.1477, -0.3566, 0.5213), (0.0753, -0.3786, 0.5213), (-7.693e-08, -0.386, 0.5213), (-0.0753, -0.3786, 0.5213), (-0.1477, -0.3566, 0.5213), (-0.2144, -0.3209, 0.5213), (-0.2729, -0.2729, 0.5213), (-0.3209, -0.2144, 0.5213), (-0.3566, -0.1477, 0.5213), (-0.3786, -0.0753, 0.5213), (-0.386, 5.707e-07, 0.5213), (-0.3786, 0.0753, 0.5213), (-0.3566, 0.1477, 0.5213), (-0.3209, 0.2144, 0.5213), (-0.2729, 0.2729, 0.5213), (-0.2144, 0.3209, 0.5213), (-0.1477, 0.3566, 0.5213), (-0.0753, 0.3786, 0.5213), (0.3368, 0.6277, 0.5436), (0.2524, 0.4892, 0.5453)], [], [(0, 1, 2, 3, 4, 5, 6, 7, 8, 9, 10, 11, 12, 13, 14, 15, 16, 17, 18, 19, 20, 21, 22, 23, 24, 25, 26, 27, 28, 29, 30, 31), (0, 32, 33, 1), (1, 33, 34, 2), (2, 34, 35, 3), (3, 35, 36, 4), (4, 36, 37, 5), (5, 37, 38, 6), (6, 38, 39, 7), (7, 39, 40, 8), (8, 40, 41, 9), (9, 41, 42, 10), (10, 42, 43, 11), (11, 43, 44, 12), (12, 44, 45, 13), (13, 45, 46, 14), (14, 46, 47, 15), (15, 47, 48, 16), (16, 48, 49, 17), (17, 49, 50, 18), (18, 50, 51, 19), (19, 51, 52, 20), (20, 52, 53, 21), (21, 53, 54, 22), (22, 54, 55, 23), (23, 55, 56, 24), (24, 56, 57, 25), (25, 57, 58, 26), (26, 58, 59, 27), (27, 59, 60, 28), (28, 60, 61, 29), (29, 61, 62, 30), (31, 63, 32, 0), (30, 62, 63, 31), (32, 64, 65, 33), (33, 65, 66, 34), (34, 66, 67, 35), (35, 67, 68, 36), (36, 68, 69, 37), (37, 69, 70, 38), (38, 70, 71, 39), (39, 71, 72, 40), (40, 72, 73, 41), (41, 73, 74, 42), (42, 74, 75, 43), (43, 75, 76, 44), (44, 76, 77, 45), (45, 77, 78, 46), (46, 78, 79, 47), (47, 79, 80, 48), (48, 80, 81, 49), (49, 81, 82, 50), (50, 82, 83, 51), (51, 83, 84, 52), (52, 84, 85, 53), (53, 85, 86, 54), (54, 86, 87, 55), (55, 87, 88, 56), (56, 88, 89, 57), (57, 89, 90, 58), (58, 90, 91, 59), (59, 91, 92, 60), (60, 92, 93, 61), (61, 93, 94, 62), (63, 95, 64, 32), (62, 94, 95, 63), (64, 96, 97, 65), (65, 97, 98, 66), (66, 98, 99, 67), (67, 99, 100, 68), (68, 100, 101, 69), (69, 101, 102, 70), (70, 102, 103, 71), (71, 103, 104, 72), (72, 104, 105, 73), (73, 105, 106, 74), (74, 106, 107, 75), (75, 107, 108, 76), (76, 108, 109, 77), (77, 109, 110, 78), (78, 110, 111, 79), (79, 111, 112, 80), (80, 112, 113, 81), (81, 113, 114, 82), (82, 114, 115, 83), (83, 115, 116, 84), (84, 116, 117, 85), (85, 117, 118, 86), (86, 118, 119, 87), (87, 119, 120, 88), (88, 120, 121, 89), (89, 121, 122, 90), (90, 122, 123, 91), (91, 123, 124, 92), (92, 124, 125, 93), (93, 125, 126, 94), (95, 127, 96, 64), (94, 126, 127, 95), (96, 128, 129, 97), (97, 129, 130, 98), (98, 130, 131, 99), (99, 131, 132, 100), (100, 132, 133, 101), (101, 133, 134, 102), (102, 134, 135, 103), (103, 135, 136, 104), (104, 136, 137, 105), (105, 137, 138, 106), (106, 138, 139, 107), (107, 139, 140, 108), (108, 140, 141, 109), (109, 141, 142, 110), (110, 142, 143, 111), (111, 143, 144, 112), (112, 144, 145, 113), (113, 145, 146, 114), (114, 146, 147, 115), (115, 147, 148, 116), (116, 148, 149, 117), (117, 149, 150, 118), (118, 150, 151, 119), (119, 151, 152, 120), (120, 152, 153, 121), (121, 153, 154, 122), (122, 154, 155, 123), (123, 155, 156, 124), (124, 156, 157, 125), (125, 157, 158, 126), (127, 159, 128, 96), (126, 158, 159, 127), (128, 160, 161, 129), (129, 161, 162, 130), (130, 162, 163, 131), (131, 163, 164, 132), (132, 164, 165, 133), (133, 165, 166, 134), (134, 166, 167, 135), (135, 167, 168, 136), (136, 168, 169, 137), (137, 169, 170, 138), (138, 170, 171, 139), (139, 171, 172, 140), (140, 172, 173, 141), (141, 173, 174, 142), (142, 174, 175, 143), (143, 175, 176, 144), (144, 176, 177, 145), (145, 177, 178, 146), (146, 178, 179, 147), (147, 179, 180, 148), (148, 180, 181, 149), (149, 181, 182, 150), (150, 182, 183, 151), (151, 183, 184, 152), (152, 184, 185, 153), (153, 185, 186, 154), (154, 186, 187, 155), (155, 187, 188, 156), (156, 188, 189, 157), (157, 189, 190, 158), (159, 191, 160, 128), (158, 190, 191, 159), (160, 192, 193, 161), (161, 193, 194, 162), (162, 194, 195, 163), (163, 195, 196, 164), (164, 196, 197, 165), (165, 197, 198, 166), (166, 198, 199, 167), (167, 199, 200, 168), (168, 200, 201, 169), (169, 201, 202, 170), (170, 202, 203, 171), (171, 203, 204, 172), (172, 204, 205, 173), (173, 205, 206, 174), (174, 206, 207, 175), (175, 207, 208, 176), (176, 208, 209, 177), (177, 209, 210, 178), (178, 210, 211, 179), (179, 211, 212, 180), (180, 212, 213, 181), (181, 213, 214, 182), (182, 214, 215, 183), (183, 215, 216, 184), (184, 216, 217, 185), (185, 217, 218, 186), (186, 218, 219, 187), (187, 219, 220, 188), (188, 220, 221, 189), (189, 221, 222, 190), (191, 223, 192, 160), (190, 222, 223, 191), (192, 224, 225, 193), (193, 225, 226, 194), (194, 226, 227, 195), (195, 227, 228, 196), (196, 228, 229, 197), (197, 229, 230, 198), (198, 230, 231, 199), (199, 231, 232, 200), (200, 232, 233, 201), (201, 233, 234, 202), (202, 234, 235, 203), (203, 235, 236, 204), (204, 236, 237, 205), (205, 237, 238, 206), (206, 238, 239, 207), (207, 239, 240, 208), (208, 240, 241, 209), (209, 241, 242, 210), (210, 242, 243, 211), (211, 243, 244, 212), (212, 244, 245, 213), (213, 245, 246, 214), (214, 246, 247, 215), (215, 247, 248, 216), (216, 248, 249, 217), (217, 249, 250, 218), (218, 250, 251, 219), (219, 251, 252, 220), (220, 252, 253, 221), (221, 253, 254, 222), (223, 255, 224, 192), (222, 254, 255, 223), (224, 256, 257, 225), (225, 257, 258, 226), (226, 258, 259, 227), (227, 259, 260, 228), (228, 260, 261, 229), (229, 261, 262, 230), (230, 262, 263, 231), (231, 263, 264, 232), (232, 264, 265, 233), (233, 265, 266, 234), (234, 266, 267, 235), (235, 267, 268, 236), (236, 268, 269, 237), (237, 269, 270, 238), (238, 270, 271, 239), (239, 271, 272, 240), (240, 272, 273, 241), (241, 273, 274, 242), (242, 274, 275, 243), (243, 275, 276, 244), (244, 276, 277, 245), (245, 277, 278, 246), (246, 278, 279, 247), (247, 279, 280, 248), (248, 280, 281, 249), (249, 281, 282, 250), (250, 282, 283, 251), (251, 283, 284, 252), (252, 284, 285, 253), (253, 285, 286, 254), (255, 287, 256, 224), (254, 286, 287, 255), (256, 288, 289, 257), (257, 289, 290, 258), (258, 290, 291, 259), (259, 291, 292, 260), (260, 292, 293, 261), (261, 293, 294, 262), (262, 294, 295, 263), (263, 295, 296, 264), (264, 296, 297, 265), (265, 297, 298, 266), (266, 298, 299, 267), (267, 299, 300, 268), (268, 300, 301, 269), (269, 301, 302, 270), (270, 302, 303, 271), (271, 303, 304, 272), (272, 304, 305, 273), (273, 305, 306, 274), (274, 306, 307, 275), (275, 307, 308, 276), (276, 308, 309, 277), (277, 309, 310, 278), (278, 310, 311, 279), (279, 311, 312, 280), (280, 312, 313, 281), (281, 313, 314, 282), (282, 314, 315, 283), (283, 315, 316, 284), (284, 316, 317, 285), (285, 317, 318, 286), (287, 319, 288, 256), (286, 318, 319, 287), (288, 320, 321, 289), (289, 321, 322, 290), (290, 322, 323, 291), (291, 323, 324, 292), (292, 324, 325, 293), (293, 325, 326, 294), (294, 326, 327, 295), (295, 327, 328, 296), (296, 328, 329, 297), (297, 329, 330, 298), (298, 330, 331, 299), (299, 331, 332, 300), (300, 332, 333, 301), (301, 333, 334, 302), (302, 334, 335, 303), (303, 335, 336, 304), (304, 336, 337, 305), (305, 337, 338, 306), (306, 338, 339, 307), (307, 339, 340, 308), (308, 340, 341, 309), (309, 341, 342, 310), (310, 342, 343, 311), (311, 343, 344, 312), (312, 344, 345, 313), (313, 345, 346, 314), (314, 346, 347, 315), (315, 347, 348, 316), (316, 348, 349, 317), (317, 349, 350, 318), (319, 351, 320, 288), (318, 350, 351, 319), (320, 352, 353, 321), (321, 353, 354, 322), (322, 354, 355, 323), (323, 355, 356, 324), (324, 356, 357, 325), (325, 357, 358, 326), (326, 358, 359, 327), (327, 359, 360, 328), (328, 360, 361, 329), (329, 361, 362, 330), (330, 362, 363, 331), (331, 363, 364, 332), (332, 364, 365, 333), (333, 365, 366, 334), (334, 366, 367, 335), (335, 367, 368, 336), (336, 368, 369, 337), (337, 369, 370, 338), (338, 370, 371, 339), (339, 371, 372, 340), (340, 372, 373, 341), (341, 373, 374, 342), (342, 374, 375, 343), (343, 375, 376, 344), (344, 376, 377, 345), (345, 377, 378, 346), (346, 378, 379, 347), (347, 379, 380, 348), (348, 380, 381, 349), (349, 381, 382, 350), (351, 383, 352, 320), (350, 382, 383, 351), (352, 384, 385, 353), (353, 385, 386, 354), (354, 386, 387, 355), (355, 387, 388, 356), (356, 388, 389, 357), (357, 389, 390, 358), (358, 390, 391, 359), (359, 391, 392, 360), (360, 392, 393, 361), (361, 393, 394, 362), (362, 394, 395, 363), (363, 395, 396, 364), (364, 396, 397, 365), (365, 397, 398, 366), (366, 398, 399, 367), (367, 399, 400, 368), (368, 400, 401, 369), (369, 401, 402, 370), (370, 402, 403, 371), (371, 403, 404, 372), (372, 404, 405, 373), (373, 405, 406, 374), (374, 406, 407, 375), (375, 407, 408, 376), (376, 408, 409, 377), (377, 409, 410, 378), (378, 410, 411, 379), (379, 411, 412, 380), (380, 412, 413, 381), (381, 413, 414, 382), (383, 415, 384, 352), (382, 414, 415, 383), (384, 416, 417, 385), (385, 417, 418, 386), (386, 418, 419, 387), (387, 419, 420, 388), (388, 420, 421, 389), (389, 421, 422, 390), (390, 422, 423, 391), (391, 423, 424, 392), (392, 424, 425, 393), (393, 425, 426, 394), (394, 426, 427, 395), (395, 427, 428, 396), (396, 428, 429, 397), (397, 429, 430, 398), (398, 430, 431, 399), (399, 431, 432, 400), (400, 432, 433, 401), (401, 433, 434, 402), (402, 434, 435, 403), (403, 435, 436, 404), (404, 436, 437, 405), (405, 437, 438, 406), (406, 438, 439, 407), (407, 439, 440, 408), (408, 440, 441, 409), (409, 441, 442, 410), (410, 442, 443, 411), (411, 443, 444, 412), (412, 444, 445, 413), (413, 445, 446, 414), (415, 447, 416, 384), (414, 446, 447, 415), (416, 448, 449, 417), (417, 449, 450, 418), (418, 450, 451, 419), (419, 451, 452, 420), (420, 452, 453, 421), (421, 453, 454, 422), (422, 454, 455, 423), (423, 455, 456, 424), (424, 456, 457, 425), (425, 457, 458, 426), (426, 458, 459, 427), (427, 459, 460, 428), (428, 460, 461, 429), (429, 461, 462, 430), (430, 462, 463, 431), (431, 463, 464, 432), (432, 464, 465, 433), (433, 465, 466, 434), (434, 466, 467, 435), (435, 467, 468, 436), (436, 468, 469, 437), (437, 469, 470, 438), (438, 470, 471, 439), (439, 471, 472, 440), (440, 472, 473, 441), (441, 473, 474, 442), (442, 474, 475, 443), (443, 475, 476, 444), (444, 476, 477, 445), (445, 477, 478, 446), (447, 479, 448, 416), (446, 478, 479, 447), (448, 480, 481, 449), (449, 481, 482, 450), (450, 482, 483, 451), (451, 483, 484, 452), (452, 484, 485, 453), (453, 485, 486, 454), (454, 486, 487, 455), (455, 487, 488, 456), (456, 488, 489, 457), (457, 489, 490, 458), (458, 490, 491, 459), (459, 491, 492, 460), (460, 492, 493, 461), (461, 493, 494, 462), (462, 494, 495, 463), (463, 495, 496, 464), (464, 496, 497, 465), (465, 497, 498, 466), (466, 498, 499, 467), (467, 499, 500, 468), (468, 500, 501, 469), (469, 501, 502, 470), (470, 502, 503, 471), (471, 503, 504, 472), (472, 504, 505, 473), (473, 505, 506, 474), (474, 506, 507, 475), (475, 507, 508, 476), (476, 508, 509, 477), (477, 509, 510, 478), (479, 511, 480, 448), (478, 510, 511, 479), (480, 512, 513, 481), (481, 513, 514, 482), (482, 514, 515, 483), (483, 515, 516, 484), (484, 516, 517, 485), (485, 517, 518, 486), (486, 518, 519, 487), (487, 519, 520, 488), (488, 520, 521, 489), (489, 521, 522, 490), (490, 522, 523, 491), (491, 523, 524, 492), (492, 524, 525, 493), (493, 525, 526, 494), (494, 526, 527, 495), (495, 527, 528, 496), (496, 528, 529, 497), (497, 529, 530, 498), (498, 530, 531, 499), (499, 531, 532, 500), (500, 532, 533, 501), (501, 533, 534, 502), (502, 534, 535, 503), (503, 535, 536, 504), (504, 536, 537, 505), (505, 537, 538, 506), (506, 538, 539, 507), (507, 539, 540, 508), (508, 540, 541, 509), (509, 541, 542, 510), (511, 543, 512, 480), (510, 542, 543, 511), (512, 544, 545, 513), (513, 545, 546, 514), (514, 546, 547, 515), (515, 547, 548, 516), (516, 548, 549, 517), (517, 549, 550, 518), (518, 550, 551, 519), (519, 551, 552, 520), (520, 552, 553, 521), (521, 553, 554, 522), (522, 554, 555, 523), (523, 555, 556, 524), (524, 556, 557, 525), (525, 557, 558, 526), (526, 558, 559, 527), (527, 559, 560, 528), (528, 560, 561, 529), (529, 561, 562, 530), (530, 562, 563, 531), (531, 563, 564, 532), (532, 564, 565, 533), (533, 565, 566, 534), (534, 566, 567, 535), (535, 567, 568, 536), (536, 568, 569, 537), (537, 569, 570, 538), (538, 570, 571, 539), (539, 571, 572, 540), (540, 572, 573, 541), (541, 573, 574, 542), (543, 575, 544, 512), (542, 574, 575, 543), (544, 576, 577, 545), (545, 577, 578, 546), (546, 578, 579, 547), (547, 579, 580, 548), (548, 580, 581, 549), (549, 581, 582, 550), (550, 582, 583, 551), (551, 583, 584, 552), (552, 584, 585, 553), (553, 585, 586, 554), (554, 586, 587, 555), (555, 587, 588, 556), (556, 588, 589, 557), (557, 589, 590, 558), (558, 590, 591, 559), (559, 591, 592, 560), (560, 592, 593, 561), (561, 593, 594, 562), (562, 594, 595, 563), (563, 595, 596, 564), (564, 596, 597, 565), (565, 597, 598, 566), (566, 598, 599, 567), (567, 599, 600, 568), (568, 600, 601, 569), (569, 601, 602, 570), (570, 602, 603, 571), (571, 603, 604, 572), (572, 604, 605, 573), (573, 605, 606, 574), (575, 607, 576, 544), (574, 606, 607, 575), (576, 608, 609, 577), (577, 609, 610, 578), (578, 610, 611, 579), (579, 611, 612, 580), (580, 612, 613, 581), (581, 613, 614, 582), (582, 614, 615, 583), (583, 615, 616, 584), (584, 616, 617, 585), (585, 617, 618, 586), (586, 618, 619, 587), (587, 619, 620, 588), (588, 620, 621, 589), (589, 621, 622, 590), (590, 622, 623, 591), (591, 623, 624, 592), (592, 624, 625, 593), (593, 625, 626, 594), (594, 626, 627, 595), (595, 627, 628, 596), (596, 628, 629, 597), (597, 629, 630, 598), (598, 630, 631, 599), (599, 631, 632, 600), (600, 632, 633, 601), (601, 633, 634, 602), (602, 634, 635, 603), (603, 635, 636, 604), (604, 636, 637, 605), (605, 637, 638, 606), (607, 639, 608, 576), (606, 638, 639, 607), (608, 640, 641, 609), (609, 641, 642, 610), (610, 642, 643, 611), (611, 643, 644, 612), (612, 644, 645, 613), (613, 645, 646, 614), (614, 646, 647, 615), (615, 647, 648, 616), (616, 648, 649, 617), (617, 649, 650, 618), (618, 650, 651, 619), (619, 651, 652, 620), (620, 652, 653, 621), (621, 653, 654, 622), (622, 654, 655, 623), (623, 655, 656, 624), (624, 656, 657, 625), (625, 657, 658, 626), (626, 658, 659, 627), (627, 659, 660, 628), (628, 660, 661, 629), (629, 661, 662, 630), (630, 662, 663, 631), (631, 663, 664, 632), (632, 664, 665, 633), (633, 665, 666, 634), (634, 666, 667, 635), (635, 667, 668, 636), (636, 668, 669, 637), (637, 669, 670, 638), (639, 671, 640, 608), (638, 670, 671, 639), (640, 672, 673, 641), (641, 673, 674, 642), (642, 674, 675, 643), (643, 675, 676, 644), (644, 676, 677, 645), (645, 677, 678, 646), (646, 678, 679, 647), (647, 679, 680, 648), (648, 680, 681, 649), (649, 681, 682, 650), (650, 682, 683, 651), (651, 683, 684, 652), (652, 684, 685, 653), (653, 685, 686, 654), (654, 686, 687, 655), (655, 687, 688, 656), (656, 688, 689, 657), (657, 689, 690, 658), (658, 690, 691, 659), (659, 691, 692, 660), (660, 692, 693, 661), (661, 693, 694, 662), (662, 694, 695, 663), (663, 695, 696, 664), (664, 696, 697, 665), (665, 697, 698, 666), (666, 698, 699, 667), (667, 699, 700, 668), (668, 700, 701, 669), (669, 701, 702, 670), (671, 703, 672, 640), (670, 702, 703, 671), (672, 704, 705, 673), (673, 705, 706, 674), (674, 706, 707, 675), (675, 707, 708, 676), (676, 708, 709, 677), (677, 709, 710, 678), (678, 710, 711, 679), (679, 711, 712, 680), (680, 712, 713, 681), (681, 713, 714, 682), (682, 714, 715, 683), (683, 715, 716, 684), (684, 716, 717, 685), (685, 717, 718, 686), (686, 718, 719, 687), (687, 719, 720, 688), (688, 720, 721, 689), (689, 721, 722, 690), (690, 722, 723, 691), (691, 723, 724, 692), (692, 724, 725, 693), (693, 725, 726, 694), (694, 726, 727, 695), (695, 727, 728, 696), (696, 728, 729, 697), (697, 729, 730, 698), (698, 730, 731, 699), (699, 731, 732, 700), (700, 732, 733, 701), (701, 733, 734, 702), (703, 735, 704, 672), (702, 734, 735, 703), (704, 736, 737, 705), (705, 737, 738, 706), (706, 738, 739, 707), (707, 739, 740, 708), (708, 740, 741, 709), (709, 741, 742, 710), (710, 742, 743, 711), (711, 743, 744, 712), (712, 744, 745, 713), (713, 745, 746, 714), (714, 746, 747, 715), (715, 747, 748, 716), (716, 748, 749, 717), (717, 749, 750, 718), (718, 750, 751, 719), (719, 751, 752, 720), (720, 752, 753, 721), (721, 753, 754, 722), (722, 754, 755, 723), (723, 755, 756, 724), (724, 756, 757, 725), (725, 757, 758, 726), (726, 758, 759, 727), (727, 759, 760, 728), (728, 760, 761, 729), (729, 761, 762, 730), (730, 762, 763, 731), (731, 763, 764, 732), (732, 764, 765, 733), (733, 765, 766, 734), (735, 767, 736, 704), (734, 766, 767, 735), (736, 768, 769, 737), (737, 769, 770, 738), (738, 770, 771, 739), (739, 771, 772, 740), (740, 772, 773, 741), (741, 773, 774, 742), (742, 774, 775, 743), (743, 775, 776, 744), (744, 776, 777, 745), (745, 777, 778, 746), (746, 778, 779, 747), (747, 779, 780, 748), (748, 780, 781, 749), (749, 781, 782, 750), (750, 782, 783, 751), (751, 783, 784, 752), (752, 784, 785, 753), (753, 785, 786, 754), (754, 786, 787, 755), (755, 787, 788, 756), (756, 788, 789, 757), (757, 789, 790, 758), (758, 790, 791, 759), (759, 791, 792, 760), (760, 792, 793, 761), (761, 793, 794, 762), (762, 794, 795, 763), (763, 795, 796, 764), (764, 796, 797, 765), (765, 797, 798, 766), (767, 799, 768, 736), (766, 798, 799, 767), (768, 800, 801, 769), (769, 801, 802, 770), (770, 802, 803, 771), (771, 803, 804, 772), (772, 804, 805, 773), (773, 805, 806, 774), (774, 806, 807, 775), (775, 807, 808, 776), (776, 808, 809, 777), (777, 809, 810, 778), (778, 810, 811, 779), (779, 811, 812, 780), (780, 812, 813, 781), (781, 813, 814, 782), (782, 814, 815, 783), (783, 815, 816, 784), (784, 816, 817, 785), (785, 817, 818, 786), (786, 818, 819, 787), (787, 819, 820, 788), (788, 820, 821, 789), (789, 821, 822, 790), (790, 822, 823, 791), (791, 823, 824, 792), (792, 824, 825, 793), (793, 825, 826, 794), (794, 826, 827, 795), (795, 827, 828, 796), (796, 828, 829, 797), (797, 829, 830, 798), (799, 831, 800, 768), (798, 830, 831, 799), (800, 832, 833, 801), (801, 833, 834, 802), (802, 834, 835, 803), (803, 835, 836, 804), (804, 836, 837, 805), (805, 837, 838, 806), (806, 838, 839, 807), (807, 839, 840, 808), (808, 840, 841, 809), (809, 841, 842, 810), (810, 842, 843, 811), (811, 843, 844, 812), (812, 844, 845, 813), (813, 845, 846, 814), (814, 846, 847, 815), (815, 847, 848, 816), (816, 848, 849, 817), (817, 849, 850, 818), (818, 850, 851, 819), (819, 851, 852, 820), (820, 852, 853, 821), (821, 853, 854, 822), (822, 854, 855, 823), (823, 855, 856, 824), (824, 856, 857, 825), (825, 857, 858, 826), (826, 858, 859, 827), (827, 859, 860, 828), (828, 860, 861, 829), (829, 861, 862, 830), (831, 863, 832, 800), (830, 862, 863, 831), (832, 864, 865, 833), (833, 865, 866, 834), (834, 866, 867, 835), (835, 867, 868, 836), (836, 868, 869, 837), (837, 869, 870, 838), (838, 870, 871, 839), (839, 871, 872, 840), (840, 872, 873, 841), (841, 873, 874, 842), (842, 874, 875, 843), (843, 875, 876, 844), (844, 876, 877, 845), (845, 877, 878, 846), (846, 878, 879, 847), (847, 879, 880, 848), (848, 880, 881, 849), (849, 881, 882, 850), (850, 882, 883, 851), (851, 883, 884, 852), (852, 884, 885, 853), (853, 885, 886, 854), (854, 886, 887, 855), (855, 887, 888, 856), (856, 888, 889, 857), (857, 889, 890, 858), (858, 890, 891, 859), (859, 891, 892, 860), (860, 892, 893, 861), (861, 893, 894, 862), (863, 895, 864, 832), (862, 894, 895, 863), (864, 896, 897, 865), (865, 897, 898, 866), (866, 898, 899, 867), (867, 899, 900, 868), (868, 900, 901, 869), (869, 901, 902, 870), (870, 902, 903, 871), (871, 903, 904, 872), (872, 904, 905, 873), (873, 905, 906, 874), (874, 906, 907, 875), (875, 907, 908, 876), (876, 908, 909, 877), (877, 909, 910, 878), (878, 910, 911, 879), (879, 911, 912, 880), (880, 912, 913, 881), (881, 913, 914, 882), (882, 914, 915, 883), (883, 915, 916, 884), (884, 916, 917, 885), (885, 917, 918, 886), (886, 918, 919, 887), (887, 919, 920, 888), (888, 920, 921, 889), (889, 921, 922, 890), (890, 922, 923, 891), (891, 923, 924, 892), (892, 924, 925, 893), (893, 925, 926, 894), (895, 927, 896, 864), (894, 926, 927, 895), (1184, 928, 929, 1185), (1185, 929, 930, 1186), (1186, 930, 931, 1187), (1187, 931, 932, 1188), (1188, 932, 933, 1189), (1189, 933, 934, 1190), (1190, 934, 935, 1191), (1191, 935, 936, 1192), (1192, 936, 937, 1193), (1193, 937, 938, 1194), (1194, 938, 939, 1195), (1195, 939, 940, 1196), (1196, 940, 941, 1197), (1197, 941, 942, 1198), (1198, 942, 943, 1199), (1199, 943, 944, 1200), (1200, 944, 945, 1201), (1201, 945, 946, 1202), (1202, 946, 947, 1203), (1203, 947, 948, 1204), (1204, 948, 949, 1205), (1205, 949, 950, 1206), (1206, 950, 951, 1207), (1207, 951, 952, 1208), (1208, 952, 953, 1209), (1209, 953, 954, 1210), (1210, 954, 955, 1211), (1211, 955, 956, 1212), (1212, 956, 957, 1213), (1213, 957, 958, 1214), (1215, 959, 928, 1184), (1214, 958, 959, 1215), (896, 960, 961, 897), (897, 961, 962, 898), (898, 962, 1216, 963, 899), (899, 963, 964, 900), (900, 964, 965, 901), (901, 965, 966, 902), (902, 966, 967, 903), (903, 967, 968, 904), (904, 968, 969, 905), (905, 969, 970, 906), (906, 970, 971, 907), (907, 971, 972, 908), (908, 972, 973, 909), (909, 973, 974, 910), (910, 974, 975, 911), (911, 975, 976, 912), (912, 976, 977, 913), (913, 977, 978, 914), (914, 978, 979, 915), (915, 979, 980, 916), (916, 980, 981, 917), (917, 981, 982, 918), (918, 982, 983, 919), (919, 983, 984, 920), (920, 984, 985, 921), (921, 985, 986, 922), (922, 986, 987, 923), (923, 987, 988, 924), (924, 988, 989, 925), (925, 989, 990, 926), (927, 991, 960, 896), (926, 990, 991, 927), (928, 959, 1023, 992), (954, 953, 1017, 1018), (949, 948, 1012, 1013), (944, 943, 1007, 1008), (939, 938, 1002, 1003), (934, 933, 997, 998), (929, 928, 992, 993), (959, 958, 1022, 1023), (955, 954, 1018, 1019), (950, 949, 1013, 1014), (945, 944, 1008, 1009), (940, 939, 1003, 1004), (935, 934, 998, 999), (930, 929, 993, 994), (956, 955, 1019, 1020), (951, 950, 1014, 1015), (946, 945, 1009, 1010), (941, 940, 1004, 1005), (936, 935, 999, 1000), (931, 930, 994, 995), (957, 956, 1020, 1021), (952, 951, 1015, 1016), (947, 946, 1010, 1011), (942, 941, 1005, 1006), (937, 936, 1000, 1001), (932, 931, 995, 996), (958, 957, 1021, 1022), (953, 952, 1016, 1017), (948, 947, 1011, 1012), (943, 942, 1006, 1007), (938, 937, 1001, 1002), (933, 932, 996, 997), (999, 998, 1030, 1031), (994, 993, 1025, 1026), (1020, 1019, 1051, 1052), (1015, 1014, 1046, 1047), (1010, 1009, 1041, 1042), (1005, 1004, 1036, 1037), (1000, 999, 1031, 1032), (995, 994, 1026, 1027), (1021, 1020, 1052, 1053), (1016, 1015, 1047, 1048), (1011, 1010, 1042, 1043), (1006, 1005, 1037, 1038), (1001, 1000, 1032, 1033), (996, 995, 1027, 1028), (1022, 1021, 1053, 1054), (1017, 1016, 1048, 1049), (1012, 1011, 1043, 1044), (1007, 1006, 1038, 1039), (1002, 1001, 1033, 1034), (997, 996, 1028, 1029), (992, 1023, 1055, 1024), (1018, 1017, 1049, 1050), (1013, 1012, 1044, 1045), (1008, 1007, 1039, 1040), (1003, 1002, 1034, 1035), (998, 997, 1029, 1030), (993, 992, 1024, 1025), (1023, 1022, 1054, 1055), (1019, 1018, 1050, 1051), (1014, 1013, 1045, 1046), (1009, 1008, 1040, 1041), (1004, 1003, 1035, 1036), (1034, 1033, 1065, 1066), (1029, 1028, 1060, 1061), (1024, 1055, 1087, 1056), (1050, 1049, 1081, 1082), (1045, 1044, 1076, 1077), (1040, 1039, 1071, 1072), (1035, 1034, 1066, 1067), (1030, 1029, 1061, 1062), (1025, 1024, 1056, 1057), (1055, 1054, 1086, 1087), (1051, 1050, 1082, 1083), (1046, 1045, 1077, 1078), (1041, 1040, 1072, 1073), (1036, 1035, 1067, 1068), (1031, 1030, 1062, 1063), (1026, 1025, 1057, 1058), (1052, 1051, 1083, 1084), (1047, 1046, 1078, 1079), (1042, 1041, 1073, 1074), (1037, 1036, 1068, 1069), (1032, 1031, 1063, 1064), (1027, 1026, 1058, 1059), (1053, 1052, 1084, 1085), (1048, 1047, 1079, 1080), (1043, 1042, 1074, 1075), (1038, 1037, 1069, 1070), (1033, 1032, 1064, 1065), (1028, 1027, 1059, 1060), (1054, 1053, 1085, 1086), (1049, 1048, 1080, 1081), (1044, 1043, 1075, 1076), (1039, 1038, 1070, 1071), (1073, 1072, 1104, 1105), (1068, 1067, 1099, 1100), (1063, 1062, 1094, 1095), (1058, 1057, 1089, 1090), (1084, 1083, 1115, 1116), (1079, 1078, 1110, 1111), (1074, 1073, 1105, 1106), (1069, 1068, 1100, 1101), (1064, 1063, 1095, 1096), (1059, 1058, 1090, 1091), (1085, 1084, 1116, 1117), (1080, 1079, 1111, 1112), (1075, 1074, 1106, 1107), (1070, 1069, 1101, 1102), (1065, 1064, 1096, 1097), (1060, 1059, 1091, 1092), (1086, 1085, 1117, 1118), (1081, 1080, 1112, 1113), (1076, 1075, 1107, 1108), (1071, 1070, 1102, 1103), (1066, 1065, 1097, 1098), (1061, 1060, 1092, 1093), (1056, 1087, 1119, 1088), (1082, 1081, 1113, 1114), (1077, 1076, 1108, 1109), (1072, 1071, 1103, 1104), (1067, 1066, 1098, 1099), (1062, 1061, 1093, 1094), (1057, 1056, 1088, 1089), (1087, 1086, 1118, 1119), (1083, 1082, 1114, 1115), (1078, 1077, 1109, 1110), (1108, 1107, 1139, 1140), (1103, 1102, 1134, 1135), (1098, 1097, 1129, 1130), (1093, 1092, 1124, 1125), (1088, 1119, 1151, 1120), (1114, 1113, 1145, 1146), (1109, 1108, 1140, 1141), (1104, 1103, 1135, 1136), (1099, 1098, 1130, 1131), (1094, 1093, 1125, 1126), (1089, 1088, 1120, 1121), (1119, 1118, 1150, 1151), (1115, 1114, 1146, 1147), (1110, 1109, 1141, 1142), (1105, 1104, 1136, 1137), (1100, 1099, 1131, 1132), (1095, 1094, 1126, 1127), (1090, 1089, 1121, 1122), (1116, 1115, 1147, 1148), (1111, 1110, 1142, 1143), (1106, 1105, 1137, 1138), (1101, 1100, 1132, 1133), (1096, 1095, 1127, 1128), (1091, 1090, 1122, 1123), (1117, 1116, 1148, 1149), (1112, 1111, 1143, 1144), (1107, 1106, 1138, 1139), (1102, 1101, 1133, 1134), (1097, 1096, 1128, 1129), (1092, 1091, 1123, 1124), (1118, 1117, 1149, 1150), (1113, 1112, 1144, 1145), (960, 1152, 1153, 961), (961, 1153, 1154, 962), (962, 1154, 1217, 1216), (963, 1155, 1156, 964), (964, 1156, 1157, 965), (965, 1157, 1158, 966), (966, 1158, 1159, 967), (967, 1159, 1160, 968), (968, 1160, 1161, 969), (969, 1161, 1162, 970), (970, 1162, 1163, 971), (971, 1163, 1164, 972), (972, 1164, 1165, 973), (973, 1165, 1166, 974), (974, 1166, 1167, 975), (975, 1167, 1168, 976), (976, 1168, 1169, 977), (977, 1169, 1170, 978), (978, 1170, 1171, 979), (979, 1171, 1172, 980), (980, 1172, 1173, 981), (981, 1173, 1174, 982), (982, 1174, 1175, 983), (983, 1175, 1176, 984), (984, 1176, 1177, 985), (985, 1177, 1178, 986), (986, 1178, 1179, 987), (987, 1179, 1180, 988), (988, 1180, 1181, 989), (989, 1181, 1182, 990), (991, 1183, 1152, 960), (990, 1182, 1183, 991), (1152, 1184, 1185, 1153), (1153, 1185, 1186, 1154), (1154, 1186, 1187, 1155, 1217), (1155, 1187, 1188, 1156), (1156, 1188, 1189, 1157), (1157, 1189, 1190, 1158), (1158, 1190, 1191, 1159), (1159, 1191, 1192, 1160), (1160, 1192, 1193, 1161), (1161, 1193, 1194, 1162), (1162, 1194, 1195, 1163), (1163, 1195, 1196, 1164), (1164, 1196, 1197, 1165), (1165, 1197, 1198, 1166), (1166, 1198, 1199, 1167), (1167, 1199, 1200, 1168), (1168, 1200, 1201, 1169), (1169, 1201, 1202, 1170), (1170, 1202, 1203, 1171), (1171, 1203, 1204, 1172), (1172, 1204, 1205, 1173), (1173, 1205, 1206, 1174), (1174, 1206, 1207, 1175), (1175, 1207, 1208, 1176), (1176, 1208, 1209, 1177), (1177, 1209, 1210, 1178), (1178, 1210, 1211, 1179), (1179, 1211, 1212, 1180), (1180, 1212, 1213, 1181), (1181, 1213, 1214, 1182), (1183, 1215, 1184, 1152), (1182, 1214, 1215, 1183), (1216, 1217, 1155, 963)])
me_cylinder.polygons.foreach_set('use_smooth', [True] * 1186)
me_cylinder.materials.append(None)
me_cylinder.use_remesh_preserve_volume = False
me_cylinder.use_remesh_preserve_attributes = False
me_cylinder.use_mirror_vertex_groups = False
me_cylinder.update()

# ---- objects
ob_cylinder = bpy.data.objects.new('Cylinder', me_cylinder)
ob_lamp = bpy.data.objects.new('Lamp', light_lamp)
ob_camera = bpy.data.objects.new('Camera', cam_camera)

# ---- transforms, parenting, visibility, modifiers, constraints
ob_cylinder.location = (0.0, 0.0, 0.7675)
ob_cylinder.scale = (0.2664, 0.2751, 0.7553)
ob_cylinder.lineart.crease_threshold = 0.0
ob_cylinder.material_slots[0].link = 'OBJECT'; ob_cylinder.material_slots[0].material = mat_material_003
ob_lamp.location = (4.076, 1.005, 5.904)
ob_lamp.rotation_euler = (0.6503, 0.05522, 1.866)
ob_lamp.lock_rotations_4d = False
ob_lamp.empty_display_type = 'ARROWS'
ob_lamp.color = (0.0, 0.0, 0.0, 0.0)
ob_lamp.lineart.crease_threshold = 0.0
ob_camera.location = (7.481, -6.508, 5.344)
ob_camera.rotation_euler = (1.109, 0.01082, 0.8149)
ob_camera.lock_rotations_4d = False
ob_camera.empty_display_type = 'ARROWS'
ob_camera.color = (0.0, 0.0, 0.0, 0.0)
ob_camera.display_type = 'WIRE'
ob_camera.lineart.crease_threshold = 0.0

# ---- collection membership
col_collection_1.objects.link(ob_cylinder)
col_collection_1.objects.link(ob_lamp)
col_collection_1.objects.link(ob_camera)

# ---- scene / render settings (as saved in the file)
scene.camera = ob_camera
scene.frame_start = 1; scene.frame_end = 250; scene.frame_set(1)
scene.render.engine = 'CYCLES'
scene.render.image_settings.color_mode = 'RGB'
scene.render.image_settings.compression = 90
scene.render.resolution_percentage = 50
scene.render.dither_intensity = 0.0
scene.cycles.use_denoising = False
scene.cycles.samples = 10
scene.cycles.sampling_pattern = 'TABULATED_SOBOL'
scene.cycles.light_sampling_threshold = 0.0
scene.cycles.use_adaptive_sampling = False
scene.cycles.use_light_tree = False
scene.cycles.blur_glossy = 0.0
scene.cycles.volume_bounces = 1
scene.cycles.pixel_filter_type = 'GAUSSIAN'
scene.cycles.sample_clamp_indirect = 0.0
scene.view_settings.view_transform = 'Standard'
bpy.context.view_layer.update()
